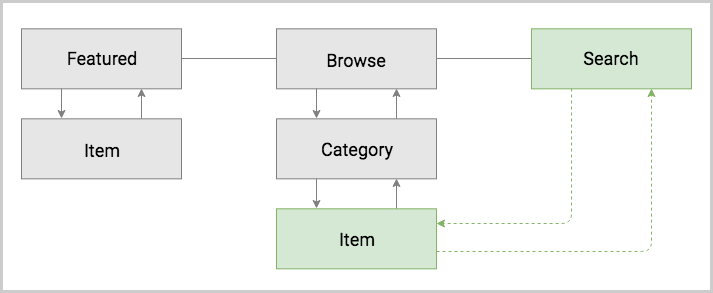

The diagram above was exported from draw.io. Its source (the exported page's mxGraphModel, read from the mxfile embedded in the PNG):
<mxGraphModel dx="1558" dy="3050" grid="1" gridSize="10" guides="1" tooltips="1" connect="1" arrows="1" fold="1" page="1" pageScale="1" pageWidth="827" pageHeight="1169" math="0" shadow="0">
  <root>
    <mxCell id="0" />
    <mxCell id="1" parent="0" />
    <mxCell id="2" value="" style="rounded=0;whiteSpace=wrap;html=1;strokeWidth=3;strokeColor=#CCCCCC;fillColor=#FFFFFF;" vertex="1" parent="1">
      <mxGeometry x="70" y="-1390" width="710" height="290" as="geometry" />
    </mxCell>
    <mxCell id="3" value="" style="rounded=0;whiteSpace=wrap;html=1;strokeWidth=1;fillColor=#E6E6E6;strokeColor=#808080;" vertex="1" parent="1">
      <mxGeometry x="90" y="-1362.6666666666665" width="160" height="60" as="geometry" />
    </mxCell>
    <mxCell id="4" value="Featured" style="text;html=1;strokeColor=none;fillColor=none;align=center;verticalAlign=middle;whiteSpace=wrap;rounded=0;fontSize=18;fontStyle=0;fontFamily=Roboto;" vertex="1" parent="1">
      <mxGeometry x="100" y="-1343.6666666666665" width="140" height="21" as="geometry" />
    </mxCell>
    <mxCell id="5" value="" style="rounded=0;whiteSpace=wrap;html=1;strokeWidth=1;fillColor=#E6E6E6;strokeColor=#808080;" vertex="1" parent="1">
      <mxGeometry x="90" y="-1272.6666666666665" width="160" height="60" as="geometry" />
    </mxCell>
    <mxCell id="6" value="Item" style="text;html=1;strokeColor=none;fillColor=none;align=center;verticalAlign=middle;whiteSpace=wrap;rounded=0;fontSize=18;fontStyle=0;fontFamily=Roboto;" vertex="1" parent="1">
      <mxGeometry x="100" y="-1251.6666666666665" width="140" height="20" as="geometry" />
    </mxCell>
    <mxCell id="7" value="" style="rounded=0;whiteSpace=wrap;html=1;strokeWidth=1;fillColor=#d5e8d4;strokeColor=#82b366;" vertex="1" parent="1">
      <mxGeometry x="345" y="-1182.6666666666665" width="160" height="60" as="geometry" />
    </mxCell>
    <mxCell id="8" value="Item" style="text;html=1;strokeColor=none;fillColor=none;align=center;verticalAlign=middle;whiteSpace=wrap;rounded=0;fontSize=18;fontStyle=0;fontFamily=Roboto;" vertex="1" parent="1">
      <mxGeometry x="355" y="-1162.6666666666665" width="140" height="20" as="geometry" />
    </mxCell>
    <mxCell id="9" value="" style="rounded=0;whiteSpace=wrap;html=1;strokeWidth=1;fillColor=#E6E6E6;strokeColor=#808080;" vertex="1" parent="1">
      <mxGeometry x="345" y="-1362.6666666666665" width="160" height="60" as="geometry" />
    </mxCell>
    <mxCell id="10" value="Browse" style="text;html=1;strokeColor=none;fillColor=none;align=center;verticalAlign=middle;whiteSpace=wrap;rounded=0;fontSize=18;fontStyle=0;fontFamily=Roboto;" vertex="1" parent="1">
      <mxGeometry x="355" y="-1341.6666666666665" width="140" height="20" as="geometry" />
    </mxCell>
    <mxCell id="11" value="" style="rounded=0;whiteSpace=wrap;html=1;strokeWidth=1;fillColor=#E6E6E6;strokeColor=#808080;" vertex="1" parent="1">
      <mxGeometry x="345" y="-1272.6666666666665" width="160" height="60" as="geometry" />
    </mxCell>
    <mxCell id="12" value="Category" style="text;html=1;strokeColor=none;fillColor=none;align=center;verticalAlign=middle;whiteSpace=wrap;rounded=0;fontSize=18;fontStyle=0;fontFamily=Roboto;" vertex="1" parent="1">
      <mxGeometry x="355" y="-1252.6666666666665" width="140" height="20" as="geometry" />
    </mxCell>
    <mxCell id="13" value="" style="rounded=0;whiteSpace=wrap;html=1;strokeWidth=1;fillColor=#d5e8d4;strokeColor=#82b366;" vertex="1" parent="1">
      <mxGeometry x="600" y="-1362.6666666666665" width="160" height="60" as="geometry" />
    </mxCell>
    <mxCell id="14" value="Search" style="text;html=1;strokeColor=none;fillColor=none;align=center;verticalAlign=middle;whiteSpace=wrap;rounded=0;fontSize=18;fontStyle=0;fontFamily=Roboto;" vertex="1" parent="1">
      <mxGeometry x="610" y="-1343.6666666666665" width="140" height="20" as="geometry" />
    </mxCell>
    <mxCell id="15" value="" style="endArrow=classic;html=1;fontSize=18;entryX=0.25;entryY=0;exitX=0.25;exitY=1;strokeWidth=1;startArrow=none;startFill=0;endFill=1;strokeColor=#808080;" edge="1" source="3" target="5" parent="1">
      <mxGeometry width="50" height="50" relative="1" as="geometry">
        <mxPoint x="40" y="-1001.6666666666666" as="sourcePoint" />
        <mxPoint x="90" y="-1051.6666666666665" as="targetPoint" />
      </mxGeometry>
    </mxCell>
    <mxCell id="16" value="" style="endArrow=classic;html=1;fontSize=18;entryX=0.25;entryY=0;strokeWidth=1;exitX=0.25;exitY=1;strokeColor=#808080;" edge="1" source="11" target="7" parent="1">
      <mxGeometry width="50" height="50" relative="1" as="geometry">
        <mxPoint x="425" y="-1212.6666666666665" as="sourcePoint" />
        <mxPoint x="415" y="-1262.6666666666665" as="targetPoint" />
      </mxGeometry>
    </mxCell>
    <mxCell id="17" value="" style="endArrow=classic;html=1;fontSize=18;entryX=0.25;entryY=0;exitX=0.25;exitY=1;strokeWidth=1;strokeColor=#808080;" edge="1" source="9" target="11" parent="1">
      <mxGeometry width="50" height="50" relative="1" as="geometry">
        <mxPoint x="155" y="-1201.6666666666665" as="sourcePoint" />
        <mxPoint x="155" y="-1172.6666666666665" as="targetPoint" />
      </mxGeometry>
    </mxCell>
    <mxCell id="18" value="" style="endArrow=none;html=1;strokeColor=#808080;strokeWidth=1;fontSize=20;entryX=0;entryY=0.5;exitX=1;exitY=0.5;" edge="1" source="3" target="9" parent="1">
      <mxGeometry width="50" height="50" relative="1" as="geometry">
        <mxPoint x="265" y="-1231.5" as="sourcePoint" />
        <mxPoint x="315" y="-1281.5" as="targetPoint" />
      </mxGeometry>
    </mxCell>
    <mxCell id="19" value="" style="endArrow=none;html=1;strokeColor=#808080;strokeWidth=1;fontSize=20;entryX=0;entryY=0.5;exitX=1;exitY=0.5;" edge="1" source="9" target="13" parent="1">
      <mxGeometry width="50" height="50" relative="1" as="geometry">
        <mxPoint x="540" y="-1290" as="sourcePoint" />
        <mxPoint x="354.66666666666697" y="-1322.5" as="targetPoint" />
      </mxGeometry>
    </mxCell>
    <mxCell id="20" value="" style="endArrow=classic;html=1;fontSize=18;entryX=0.75;entryY=1;exitX=0.75;exitY=0;strokeWidth=1;startArrow=none;startFill=0;endFill=1;strokeColor=#808080;" edge="1" source="5" target="3" parent="1">
      <mxGeometry width="50" height="50" relative="1" as="geometry">
        <mxPoint x="139.66666666666674" y="-1292.6666666666665" as="sourcePoint" />
        <mxPoint x="139.66666666666674" y="-1262.6666666666665" as="targetPoint" />
      </mxGeometry>
    </mxCell>
    <mxCell id="21" value="" style="endArrow=classic;html=1;fontSize=18;entryX=0.75;entryY=1;exitX=0.75;exitY=0;strokeWidth=1;strokeColor=#808080;" edge="1" source="11" target="9" parent="1">
      <mxGeometry width="50" height="50" relative="1" as="geometry">
        <mxPoint x="394.66666666666697" y="-1292.6666666666665" as="sourcePoint" />
        <mxPoint x="394.66666666666697" y="-1262.6666666666665" as="targetPoint" />
      </mxGeometry>
    </mxCell>
    <mxCell id="22" value="" style="endArrow=classic;html=1;fontSize=18;entryX=0.75;entryY=1;strokeWidth=1;exitX=0.75;exitY=0;strokeColor=#808080;" edge="1" source="7" target="11" parent="1">
      <mxGeometry width="50" height="50" relative="1" as="geometry">
        <mxPoint x="394.66666666666697" y="-1202.6666666666665" as="sourcePoint" />
        <mxPoint x="394.66666666666697" y="-1172.6666666666665" as="targetPoint" />
      </mxGeometry>
    </mxCell>
    <mxCell id="23" value="" style="endArrow=classic;html=1;fontSize=18;entryX=1;entryY=0.25;strokeWidth=1;strokeColor=#82b366;exitX=0.25;exitY=1;edgeStyle=orthogonalEdgeStyle;dashed=1;fillColor=#d5e8d4;" edge="1" source="13" target="7" parent="1">
      <mxGeometry width="50" height="50" relative="1" as="geometry">
        <mxPoint x="475" y="-1263" as="sourcePoint" />
        <mxPoint x="475" y="-1293" as="targetPoint" />
      </mxGeometry>
    </mxCell>
    <mxCell id="24" value="" style="endArrow=classic;html=1;fontSize=18;entryX=0.75;entryY=1;strokeWidth=1;strokeColor=#82b366;edgeStyle=orthogonalEdgeStyle;dashed=1;fillColor=#d5e8d4;" edge="1" target="13" parent="1">
      <mxGeometry width="50" height="50" relative="1" as="geometry">
        <mxPoint x="505.3103448275863" y="-1139.9655172413793" as="sourcePoint" />
        <mxPoint x="515" y="-1158" as="targetPoint" />
        <Array as="points">
          <mxPoint x="720" y="-1140" />
        </Array>
      </mxGeometry>
    </mxCell>
  </root>
</mxGraphModel>